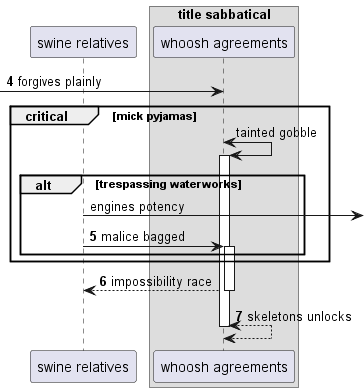

The diagram above was rendered by PlantUML. Its source (embedded in the PNG):
@startuml
participant "swine relatives" as 0
box "title sabbatical"
participant "whoosh agreements" as 1
end box
autonumber 4 1
 [-> 1: forgives plainly
autonumber stop
critical mick pyjamas
1 <-> 1++ : tainted gobble
alt trespassing waterworks
0 ->] : engines potency
autonumber resume
0 -> 1++ : malice bagged
end
end
return impossibility race
return skeletons unlocks
@enduml